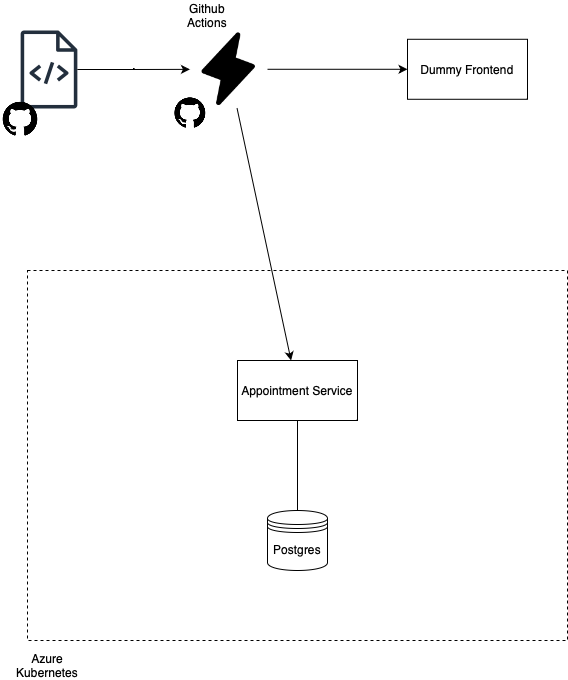

The diagram above was exported from draw.io. Its source (the exported page's mxGraphModel, read from the mxfile embedded in the PNG):
<mxGraphModel dx="1881" dy="1073" grid="1" gridSize="10" guides="1" tooltips="1" connect="1" arrows="1" fold="1" page="1" pageScale="1" pageWidth="827" pageHeight="1169" math="0" shadow="0">
  <root>
    <mxCell id="0" />
    <mxCell id="1" parent="0" />
    <mxCell id="j2RG5ooTwu8e3MT2P7SM-10" value="" style="group" vertex="1" connectable="0" parent="1">
      <mxGeometry x="150" y="360" width="550" height="410" as="geometry" />
    </mxCell>
    <mxCell id="j2RG5ooTwu8e3MT2P7SM-4" value="" style="rounded=0;whiteSpace=wrap;html=1;fillColor=none;dashed=1;" vertex="1" parent="j2RG5ooTwu8e3MT2P7SM-10">
      <mxGeometry x="10" width="540" height="370" as="geometry" />
    </mxCell>
    <mxCell id="j2RG5ooTwu8e3MT2P7SM-5" value="Azure Kubernetes" style="text;html=1;strokeColor=none;fillColor=none;align=center;verticalAlign=middle;whiteSpace=wrap;rounded=0;" vertex="1" parent="j2RG5ooTwu8e3MT2P7SM-10">
      <mxGeometry y="380" width="60" height="30" as="geometry" />
    </mxCell>
    <mxCell id="j2RG5ooTwu8e3MT2P7SM-18" style="edgeStyle=orthogonalEdgeStyle;rounded=0;orthogonalLoop=1;jettySize=auto;html=1;endArrow=none;endFill=0;" edge="1" parent="1" source="j2RG5ooTwu8e3MT2P7SM-1" target="j2RG5ooTwu8e3MT2P7SM-3">
      <mxGeometry relative="1" as="geometry" />
    </mxCell>
    <mxCell id="j2RG5ooTwu8e3MT2P7SM-1" value="Appointment Service" style="rounded=0;whiteSpace=wrap;html=1;" vertex="1" parent="1">
      <mxGeometry x="370" y="450" width="120" height="60" as="geometry" />
    </mxCell>
    <mxCell id="j2RG5ooTwu8e3MT2P7SM-3" value="Postgres" style="shape=datastore;whiteSpace=wrap;html=1;" vertex="1" parent="1">
      <mxGeometry x="400" y="600" width="60" height="60" as="geometry" />
    </mxCell>
    <mxCell id="j2RG5ooTwu8e3MT2P7SM-8" value="Dummy Frontend" style="rounded=0;whiteSpace=wrap;html=1;" vertex="1" parent="1">
      <mxGeometry x="540" y="128.78" width="120" height="60" as="geometry" />
    </mxCell>
    <mxCell id="j2RG5ooTwu8e3MT2P7SM-15" value="Github Actions" style="text;html=1;strokeColor=none;fillColor=none;align=center;verticalAlign=middle;whiteSpace=wrap;rounded=0;" vertex="1" parent="1">
      <mxGeometry x="310" y="90" width="60" height="30" as="geometry" />
    </mxCell>
    <mxCell id="j2RG5ooTwu8e3MT2P7SM-21" value="" style="group" vertex="1" connectable="0" parent="1">
      <mxGeometry x="133" y="120" width="77" height="108" as="geometry" />
    </mxCell>
    <mxCell id="j2RG5ooTwu8e3MT2P7SM-20" value="" style="sketch=0;outlineConnect=0;fontColor=#232F3E;gradientColor=none;fillColor=#232F3D;strokeColor=none;dashed=0;verticalLabelPosition=bottom;verticalAlign=top;align=center;html=1;fontSize=12;fontStyle=0;aspect=fixed;pointerEvents=1;shape=mxgraph.aws4.source_code;" vertex="1" parent="j2RG5ooTwu8e3MT2P7SM-21">
      <mxGeometry x="20" width="57" height="78" as="geometry" />
    </mxCell>
    <mxCell id="j2RG5ooTwu8e3MT2P7SM-7" value="" style="shape=image;html=1;verticalAlign=top;verticalLabelPosition=bottom;labelBackgroundColor=#ffffff;imageAspect=0;aspect=fixed;image=https://cdn1.iconfinder.com/data/icons/picons-social/57/github_rounded-128.png" vertex="1" parent="j2RG5ooTwu8e3MT2P7SM-21">
      <mxGeometry y="68" width="40" height="40" as="geometry" />
    </mxCell>
    <mxCell id="j2RG5ooTwu8e3MT2P7SM-25" value="" style="group" vertex="1" connectable="0" parent="1">
      <mxGeometry x="305" y="130" width="95" height="91" as="geometry" />
    </mxCell>
    <mxCell id="j2RG5ooTwu8e3MT2P7SM-19" value="" style="shape=image;html=1;verticalAlign=top;verticalLabelPosition=bottom;labelBackgroundColor=#ffffff;imageAspect=0;aspect=fixed;image=https://cdn1.iconfinder.com/data/icons/picons-social/57/github_rounded-128.png" vertex="1" parent="j2RG5ooTwu8e3MT2P7SM-25">
      <mxGeometry y="54.05940594059406" width="35.73394495412844" height="35.73394495412844" as="geometry" />
    </mxCell>
    <mxCell id="j2RG5ooTwu8e3MT2P7SM-23" value="" style="shape=image;html=1;verticalAlign=top;verticalLabelPosition=bottom;labelBackgroundColor=#ffffff;imageAspect=0;aspect=fixed;image=https://cdn0.iconfinder.com/data/icons/phosphor-fill-vol-3/256/lightning-fill-128.png" vertex="1" parent="j2RG5ooTwu8e3MT2P7SM-25">
      <mxGeometry x="17.431192660550458" y="-10" width="77.56880733944953" height="77.56880733944953" as="geometry" />
    </mxCell>
    <mxCell id="j2RG5ooTwu8e3MT2P7SM-26" style="edgeStyle=orthogonalEdgeStyle;rounded=0;orthogonalLoop=1;jettySize=auto;html=1;" edge="1" parent="1" source="j2RG5ooTwu8e3MT2P7SM-20" target="j2RG5ooTwu8e3MT2P7SM-23">
      <mxGeometry relative="1" as="geometry" />
    </mxCell>
    <mxCell id="j2RG5ooTwu8e3MT2P7SM-27" style="edgeStyle=orthogonalEdgeStyle;rounded=0;orthogonalLoop=1;jettySize=auto;html=1;" edge="1" parent="1" source="j2RG5ooTwu8e3MT2P7SM-23" target="j2RG5ooTwu8e3MT2P7SM-8">
      <mxGeometry relative="1" as="geometry" />
    </mxCell>
    <mxCell id="j2RG5ooTwu8e3MT2P7SM-28" style="rounded=0;orthogonalLoop=1;jettySize=auto;html=1;" edge="1" parent="1" source="j2RG5ooTwu8e3MT2P7SM-23" target="j2RG5ooTwu8e3MT2P7SM-1">
      <mxGeometry relative="1" as="geometry" />
    </mxCell>
  </root>
</mxGraphModel>